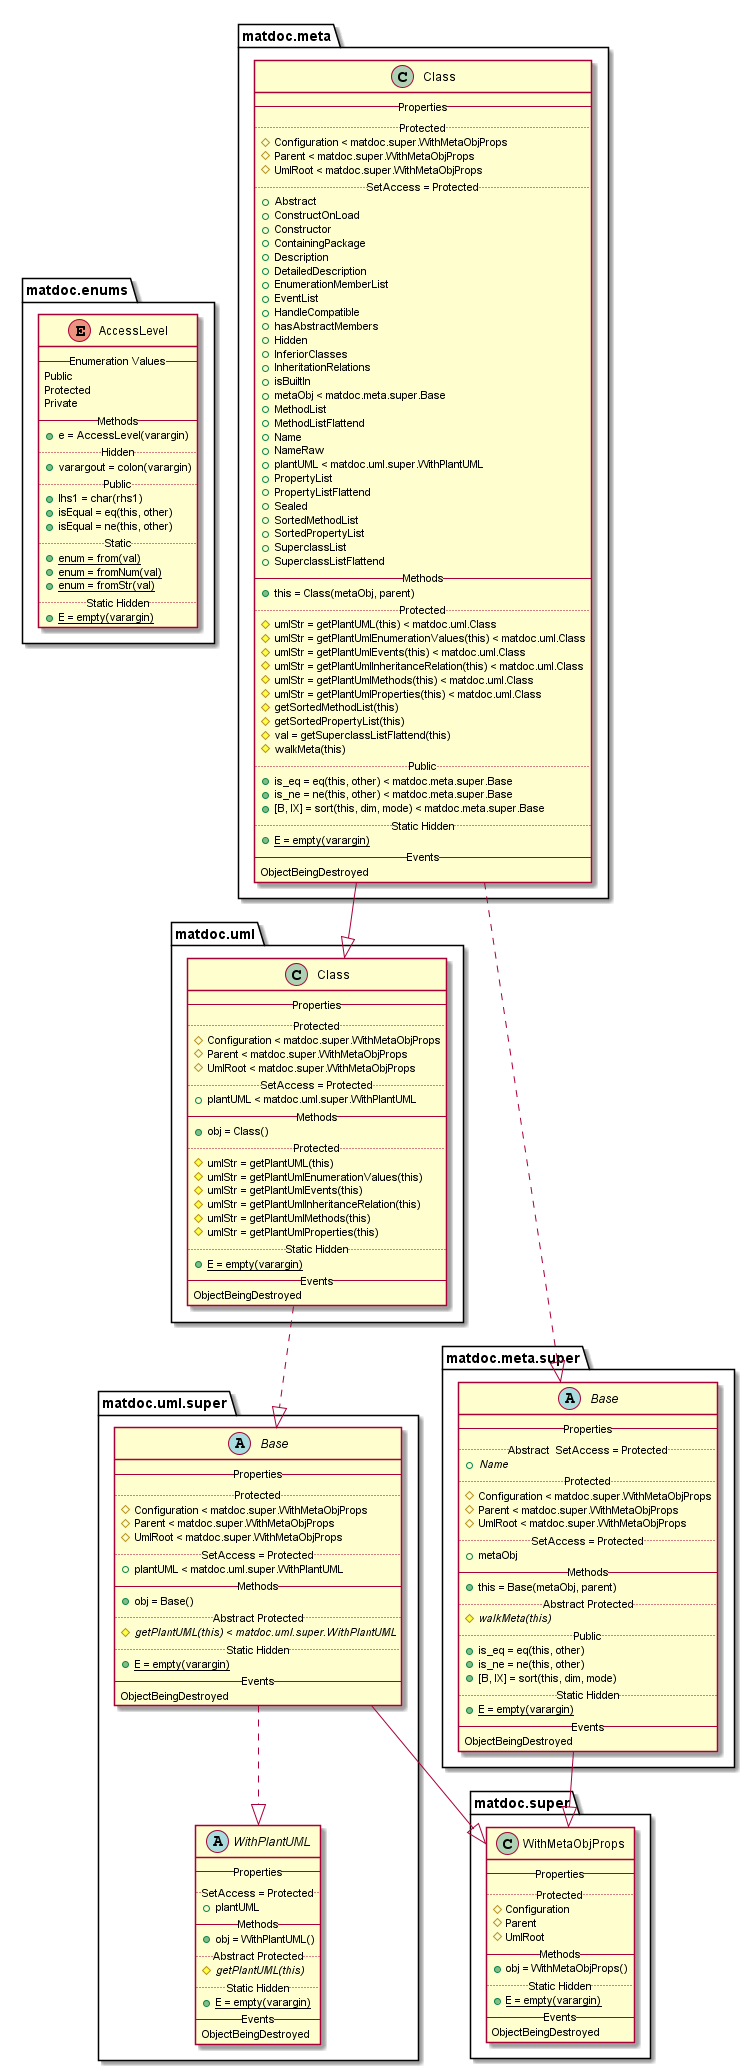

The diagram above was rendered by PlantUML. Its source (embedded in the PNG):
@startuml

enum matdoc.enums.AccessLevel {
   -- Enumeration Values --
   Public
   Protected
   Private
   -- Methods --
   {method} + e = AccessLevel(varargin)
   .. Hidden ..
   {method} + varargout = colon(varargin)
   .. Public ..
   {method} + lhs1 = char(rhs1)
   {method} + isEqual = eq(this, other)
   {method} + isEqual = ne(this, other)
   .. Static ..
   {method}{static} + enum = from(val)
   {method}{static} + enum = fromNum(val)
   {method}{static} + enum = fromStr(val)
   .. Static Hidden ..
   {method}{static} + E = empty(varargin)
}


class matdoc.meta.Class {
   -- Properties --
   .. Protected ..
   {field} # Configuration < matdoc.super.WithMetaObjProps
   {field} # Parent < matdoc.super.WithMetaObjProps
   {field} # UmlRoot < matdoc.super.WithMetaObjProps
   .. SetAccess = Protected ..
   {field} + Abstract
   {field} + ConstructOnLoad
   {field} + Constructor
   {field} + ContainingPackage
   {field} + Description
   {field} + DetailedDescription
   {field} + EnumerationMemberList
   {field} + EventList
   {field} + HandleCompatible
   {field} + hasAbstractMembers
   {field} + Hidden
   {field} + InferiorClasses
   {field} + InheritationRelations
   {field} + isBuiltIn
   {field} + metaObj < matdoc.meta.super.Base
   {field} + MethodList
   {field} + MethodListFlattend
   {field} + Name
   {field} + NameRaw
   {field} + plantUML < matdoc.uml.super.WithPlantUML
   {field} + PropertyList
   {field} + PropertyListFlattend
   {field} + Sealed
   {field} + SortedMethodList
   {field} + SortedPropertyList
   {field} + SuperclassList
   {field} + SuperclassListFlattend
   -- Methods --
   {method} + this = Class(metaObj, parent)
   .. Protected ..
   {method} # umlStr = getPlantUML(this) < matdoc.uml.Class
   {method} # umlStr = getPlantUmlEnumerationValues(this) < matdoc.uml.Class
   {method} # umlStr = getPlantUmlEvents(this) < matdoc.uml.Class
   {method} # umlStr = getPlantUmlInheritanceRelation(this) < matdoc.uml.Class
   {method} # umlStr = getPlantUmlMethods(this) < matdoc.uml.Class
   {method} # umlStr = getPlantUmlProperties(this) < matdoc.uml.Class
   {method} # getSortedMethodList(this)
   {method} # getSortedPropertyList(this)
   {method} # val = getSuperclassListFlattend(this)
   {method} # walkMeta(this)
   .. Public ..
   {method} + is_eq = eq(this, other) < matdoc.meta.super.Base
   {method} + is_ne = ne(this, other) < matdoc.meta.super.Base
   {method} + [B, IX] = sort(this, dim, mode) < matdoc.meta.super.Base
   .. Static Hidden ..
   {method}{static} + E = empty(varargin)
   -- Events --
   ObjectBeingDestroyed
}

matdoc.meta.Class ..|> matdoc.meta.super.Base
matdoc.meta.Class --|> matdoc.uml.Class

abstract class matdoc.meta.super.Base {
   -- Properties --
   .. Abstract  SetAccess = Protected ..
   {field}{abstract} + Name
   .. Protected ..
   {field} # Configuration < matdoc.super.WithMetaObjProps
   {field} # Parent < matdoc.super.WithMetaObjProps
   {field} # UmlRoot < matdoc.super.WithMetaObjProps
   .. SetAccess = Protected ..
   {field} + metaObj
   -- Methods --
   {method} + this = Base(metaObj, parent)
   .. Abstract Protected ..
   {method}{abstract} # walkMeta(this)
   .. Public ..
   {method} + is_eq = eq(this, other)
   {method} + is_ne = ne(this, other)
   {method} + [B, IX] = sort(this, dim, mode)
   .. Static Hidden ..
   {method}{static} + E = empty(varargin)
   -- Events --
   ObjectBeingDestroyed
}

matdoc.meta.super.Base --|> matdoc.super.WithMetaObjProps

class matdoc.super.WithMetaObjProps {
   -- Properties --
   .. Protected ..
   {field} # Configuration
   {field} # Parent
   {field} # UmlRoot
   -- Methods --
   {method} + obj = WithMetaObjProps()
   .. Static Hidden ..
   {method}{static} + E = empty(varargin)
   -- Events --
   ObjectBeingDestroyed
}


class matdoc.uml.Class {
   -- Properties --
   .. Protected ..
   {field} # Configuration < matdoc.super.WithMetaObjProps
   {field} # Parent < matdoc.super.WithMetaObjProps
   {field} # UmlRoot < matdoc.super.WithMetaObjProps
   .. SetAccess = Protected ..
   {field} + plantUML < matdoc.uml.super.WithPlantUML
   -- Methods --
   {method} + obj = Class()
   .. Protected ..
   {method} # umlStr = getPlantUML(this)
   {method} # umlStr = getPlantUmlEnumerationValues(this)
   {method} # umlStr = getPlantUmlEvents(this)
   {method} # umlStr = getPlantUmlInheritanceRelation(this)
   {method} # umlStr = getPlantUmlMethods(this)
   {method} # umlStr = getPlantUmlProperties(this)
   .. Static Hidden ..
   {method}{static} + E = empty(varargin)
   -- Events --
   ObjectBeingDestroyed
}

matdoc.uml.Class ..|> matdoc.uml.super.Base

abstract class matdoc.uml.super.Base {
   -- Properties --
   .. Protected ..
   {field} # Configuration < matdoc.super.WithMetaObjProps
   {field} # Parent < matdoc.super.WithMetaObjProps
   {field} # UmlRoot < matdoc.super.WithMetaObjProps
   .. SetAccess = Protected ..
   {field} + plantUML < matdoc.uml.super.WithPlantUML
   -- Methods --
   {method} + obj = Base()
   .. Abstract Protected ..
   {method}{abstract} # getPlantUML(this) < matdoc.uml.super.WithPlantUML
   .. Static Hidden ..
   {method}{static} + E = empty(varargin)
   -- Events --
   ObjectBeingDestroyed
}

matdoc.uml.super.Base --|> matdoc.super.WithMetaObjProps
matdoc.uml.super.Base ..|> matdoc.uml.super.WithPlantUML

abstract class matdoc.uml.super.WithPlantUML {
   -- Properties --
   .. SetAccess = Protected ..
   {field} + plantUML
   -- Methods --
   {method} + obj = WithPlantUML()
   .. Abstract Protected ..
   {method}{abstract} # getPlantUML(this)
   .. Static Hidden ..
   {method}{static} + E = empty(varargin)
   -- Events --
   ObjectBeingDestroyed
}


@enduml